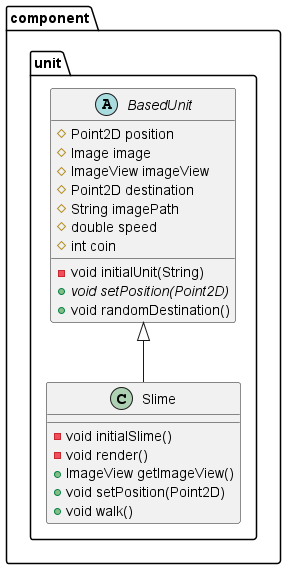

The diagram above was rendered by PlantUML. Its source (embedded in the PNG):
@startuml
class component.unit.Slime {
- void initialSlime()
- void render()
+ ImageView getImageView()
+ void setPosition(Point2D)
+ void walk()
}

abstract class component.unit.BasedUnit {
# Point2D position
# Image image
# ImageView imageView
# Point2D destination
# String imagePath
# double speed
# int coin
- void initialUnit(String)
+ {abstract}void setPosition(Point2D)
+ void randomDestination()
}




component.unit.BasedUnit <|-- component.unit.Slime
@enduml